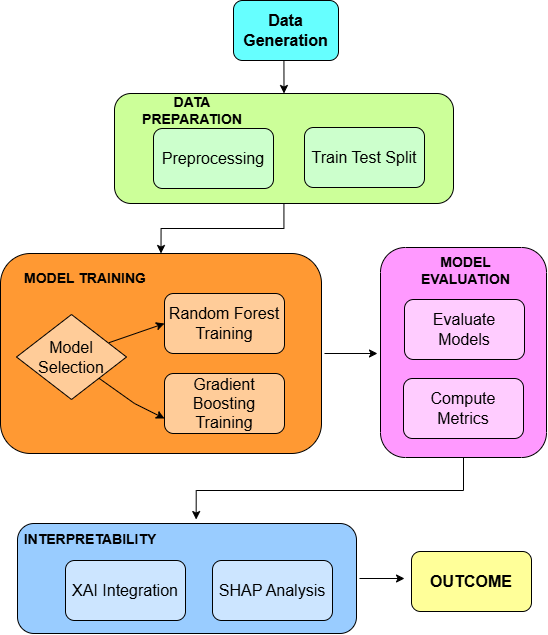

The diagram above was exported from draw.io. Its source (the exported page's mxGraphModel, read from the mxfile embedded in the PNG):
<mxGraphModel dx="1489" dy="827" grid="1" gridSize="10" guides="1" tooltips="1" connect="1" arrows="1" fold="1" page="1" pageScale="1" pageWidth="850" pageHeight="1100" math="0" shadow="0">
  <root>
    <mxCell id="0" />
    <mxCell id="1" parent="0" />
    <mxCell id="7qrYa-A0CrBcX6b2QWgM-25" style="edgeStyle=orthogonalEdgeStyle;rounded=0;orthogonalLoop=1;jettySize=auto;html=1;exitX=0.5;exitY=1;exitDx=0;exitDy=0;entryX=0.5;entryY=0;entryDx=0;entryDy=0;strokeColor=light-dark(#000000,#000000);" parent="1" source="7qrYa-A0CrBcX6b2QWgM-1" target="7qrYa-A0CrBcX6b2QWgM-2" edge="1">
      <mxGeometry relative="1" as="geometry" />
    </mxCell>
    <mxCell id="7qrYa-A0CrBcX6b2QWgM-1" value="&lt;font style=&quot;color: light-dark(rgb(0, 0, 0), rgb(0, 0, 0)); font-size: 16px;&quot;&gt;Data Generation&lt;/font&gt;" style="rounded=1;whiteSpace=wrap;html=1;fillColor=light-dark(#66FFFF,#33FFFF);fontStyle=1" parent="1" vertex="1">
      <mxGeometry x="389" y="27" width="105" height="60" as="geometry" />
    </mxCell>
    <mxCell id="7qrYa-A0CrBcX6b2QWgM-24" style="edgeStyle=orthogonalEdgeStyle;rounded=0;orthogonalLoop=1;jettySize=auto;html=1;entryX=0.5;entryY=0;entryDx=0;entryDy=0;strokeColor=light-dark(#000000,#000000);" parent="1" source="7qrYa-A0CrBcX6b2QWgM-2" target="7qrYa-A0CrBcX6b2QWgM-6" edge="1">
      <mxGeometry relative="1" as="geometry" />
    </mxCell>
    <mxCell id="7qrYa-A0CrBcX6b2QWgM-2" value="" style="rounded=1;whiteSpace=wrap;html=1;fillColor=light-dark(#CCFF99,#33FF33);" parent="1" vertex="1">
      <mxGeometry x="270" y="120" width="339" height="110" as="geometry" />
    </mxCell>
    <mxCell id="7qrYa-A0CrBcX6b2QWgM-3" value="&lt;font style=&quot;color: light-dark(rgb(0, 0, 0), rgb(0, 0, 0)); font-size: 16px;&quot;&gt;Preprocessing&lt;/font&gt;" style="rounded=1;whiteSpace=wrap;html=1;fillColor=light-dark(#CCFFCC,#CCFF99);strokeColor=light-dark(#000000,#CCFF99);" parent="1" vertex="1">
      <mxGeometry x="309" y="155" width="120" height="60" as="geometry" />
    </mxCell>
    <mxCell id="7qrYa-A0CrBcX6b2QWgM-4" value="&lt;font style=&quot;color: light-dark(rgb(0, 0, 0), rgb(0, 0, 0)); font-size: 16px;&quot;&gt;Train Test Split&lt;/font&gt;" style="rounded=1;whiteSpace=wrap;html=1;fillColor=light-dark(#CCFFCC,#CCFF99);strokeColor=light-dark(#000000,#CCFF99);" parent="1" vertex="1">
      <mxGeometry x="460" y="154" width="120" height="60" as="geometry" />
    </mxCell>
    <mxCell id="7qrYa-A0CrBcX6b2QWgM-5" value="&lt;font style=&quot;color: light-dark(rgb(0, 0, 0), rgb(0, 0, 0));&quot;&gt;DATA PREPARATION&lt;/font&gt;" style="rounded=1;whiteSpace=wrap;html=1;fillColor=light-dark(#CCFF99,#B3FF66);strokeColor=light-dark(#CCFF99,#B3FF66);fontSize=14;fontStyle=1" parent="1" vertex="1">
      <mxGeometry x="278" y="127" width="140" height="20" as="geometry" />
    </mxCell>
    <mxCell id="7qrYa-A0CrBcX6b2QWgM-26" style="edgeStyle=orthogonalEdgeStyle;rounded=0;orthogonalLoop=1;jettySize=auto;html=1;exitX=1;exitY=0.5;exitDx=0;exitDy=0;strokeColor=light-dark(#000000,#000000);" parent="1" edge="1">
      <mxGeometry relative="1" as="geometry">
        <mxPoint x="533" y="380" as="targetPoint" />
        <mxPoint x="480" y="380" as="sourcePoint" />
      </mxGeometry>
    </mxCell>
    <mxCell id="7qrYa-A0CrBcX6b2QWgM-6" value="" style="rounded=1;whiteSpace=wrap;html=1;fillColor=#FF9933;" parent="1" vertex="1">
      <mxGeometry x="156" y="280" width="321" height="200" as="geometry" />
    </mxCell>
    <mxCell id="7qrYa-A0CrBcX6b2QWgM-7" value="" style="rounded=1;whiteSpace=wrap;html=1;fillColor=light-dark(#FF99FF,#FF33FF);fontColor=#ffffff;strokeColor=#000000;" parent="1" vertex="1">
      <mxGeometry x="536" y="274" width="166" height="210" as="geometry" />
    </mxCell>
    <mxCell id="7qrYa-A0CrBcX6b2QWgM-8" value="&lt;font style=&quot;color: light-dark(rgb(0, 0, 0), rgb(0, 0, 0));&quot;&gt;Compute Metrics&lt;/font&gt;" style="rounded=1;whiteSpace=wrap;html=1;fillColor=light-dark(#FFCCFF,#FFCCFF);strokeColor=light-dark(#000000,#FFCCFF);fontSize=16;" parent="1" vertex="1">
      <mxGeometry x="559" y="405" width="120" height="60" as="geometry" />
    </mxCell>
    <mxCell id="7qrYa-A0CrBcX6b2QWgM-9" value="&lt;font style=&quot;color: light-dark(rgb(0, 0, 0), rgb(0, 0, 0));&quot;&gt;Evaluate Models&lt;/font&gt;" style="rounded=1;whiteSpace=wrap;html=1;fillColor=light-dark(#FFCCFF,#FFCCFF);strokeColor=light-dark(#000000,#FFCCFF);strokeWidth=1;fontSize=16;" parent="1" vertex="1">
      <mxGeometry x="560" y="326" width="120" height="60" as="geometry" />
    </mxCell>
    <mxCell id="7qrYa-A0CrBcX6b2QWgM-10" value="&lt;font style=&quot;color: light-dark(rgb(0, 0, 0), rgb(0, 0, 0));&quot;&gt;MODEL EVALUATION&lt;/font&gt;" style="rounded=1;whiteSpace=wrap;html=1;fillColor=#FF99FF;strokeColor=#FF99FF;fontColor=#ffffff;fontSize=14;fontStyle=1" parent="1" vertex="1">
      <mxGeometry x="553" y="283" width="137" height="27" as="geometry" />
    </mxCell>
    <mxCell id="7qrYa-A0CrBcX6b2QWgM-11" value="&lt;font style=&quot;color: light-dark(rgb(0, 0, 0), rgb(0, 0, 0)); font-size: 16px;&quot;&gt;Model&lt;/font&gt;&lt;div&gt;&lt;font style=&quot;color: light-dark(rgb(0, 0, 0), rgb(0, 0, 0)); font-size: 16px;&quot;&gt;Selection&lt;/font&gt;&lt;/div&gt;" style="rhombus;whiteSpace=wrap;html=1;strokeColor=light-dark(#000000,#FFCC99);fillColor=light-dark(#FFCC99,#FFCC99);" parent="1" vertex="1">
      <mxGeometry x="172" y="341" width="110" height="85" as="geometry" />
    </mxCell>
    <mxCell id="7qrYa-A0CrBcX6b2QWgM-12" value="&lt;font style=&quot;color: light-dark(rgb(0, 0, 0), rgb(0, 0, 0)); font-size: 16px;&quot;&gt;Gradient Boosting&lt;/font&gt;&lt;div&gt;&lt;font style=&quot;color: light-dark(rgb(0, 0, 0), rgb(0, 0, 0)); font-size: 16px;&quot;&gt;Training&lt;/font&gt;&lt;/div&gt;" style="rounded=1;whiteSpace=wrap;html=1;strokeColor=light-dark(#000000,#FFCC99);fillColor=light-dark(#FFCC99,#FFCC99);" parent="1" vertex="1">
      <mxGeometry x="320" y="400" width="120" height="60" as="geometry" />
    </mxCell>
    <mxCell id="7qrYa-A0CrBcX6b2QWgM-13" value="&lt;font style=&quot;color: light-dark(rgb(0, 0, 0), rgb(0, 0, 0)); font-size: 16px;&quot;&gt;Random Forest&lt;/font&gt;&lt;div&gt;&lt;font style=&quot;color: light-dark(rgb(0, 0, 0), rgb(0, 0, 0)); font-size: 16px;&quot;&gt;Training&lt;/font&gt;&lt;/div&gt;" style="rounded=1;whiteSpace=wrap;html=1;fillColor=light-dark(#FFCC99,#FFCC99);strokeColor=light-dark(#000000,#FFCC99);" parent="1" vertex="1">
      <mxGeometry x="320" y="320" width="120" height="60" as="geometry" />
    </mxCell>
    <mxCell id="7qrYa-A0CrBcX6b2QWgM-16" value="&lt;font style=&quot;color: light-dark(rgb(0, 0, 0), rgb(0, 0, 0));&quot;&gt;MODEL TRAINING&lt;/font&gt;" style="rounded=1;whiteSpace=wrap;html=1;fillColor=light-dark(#FF9933,#FFB366);strokeColor=light-dark(#FF9933,#FFB366);fontColor=#ffffff;fontSize=14;fontStyle=1" parent="1" vertex="1">
      <mxGeometry x="172" y="290" width="138" height="30" as="geometry" />
    </mxCell>
    <mxCell id="7qrYa-A0CrBcX6b2QWgM-18" value="" style="rounded=1;whiteSpace=wrap;html=1;fillColor=light-dark(#99CCFF,#66B2FF);" parent="1" vertex="1">
      <mxGeometry x="173" y="550" width="339" height="110" as="geometry" />
    </mxCell>
    <mxCell id="7qrYa-A0CrBcX6b2QWgM-19" value="&lt;font style=&quot;color: light-dark(rgb(0, 0, 0), rgb(0, 0, 0));&quot;&gt;OUTCOME&lt;/font&gt;" style="rounded=1;whiteSpace=wrap;html=1;fillColor=light-dark(#FFFF99,#FFFF00);fontSize=16;fontStyle=1" parent="1" vertex="1">
      <mxGeometry x="567" y="578" width="120" height="60" as="geometry" />
    </mxCell>
    <mxCell id="7qrYa-A0CrBcX6b2QWgM-20" value="&lt;font style=&quot;color: light-dark(rgb(0, 0, 0), rgb(0, 0, 0));&quot;&gt;XAI Integration&lt;/font&gt;" style="rounded=1;whiteSpace=wrap;html=1;fillColor=light-dark(#CCE5FF,#CCE5FF);strokeColor=light-dark(#000000,#CCE5FF);fontSize=16;" parent="1" vertex="1">
      <mxGeometry x="221" y="587" width="120" height="60" as="geometry" />
    </mxCell>
    <mxCell id="7qrYa-A0CrBcX6b2QWgM-21" value="&lt;font style=&quot;color: light-dark(rgb(0, 0, 0), rgb(0, 0, 0));&quot;&gt;SHAP Analysis&lt;/font&gt;" style="rounded=1;whiteSpace=wrap;html=1;fillColor=light-dark(#CCE5FF,#CCE5FF);strokeColor=light-dark(#000000,#CCE5FF);fontSize=16;" parent="1" vertex="1">
      <mxGeometry x="368" y="587" width="120" height="60" as="geometry" />
    </mxCell>
    <mxCell id="7qrYa-A0CrBcX6b2QWgM-22" value="&lt;font style=&quot;color: light-dark(rgb(0, 0, 0), rgb(0, 0, 0));&quot;&gt;INTERPRETABILITY&lt;/font&gt;" style="rounded=1;whiteSpace=wrap;html=1;fillColor=light-dark(#99CCFF,#66B2FF);strokeColor=light-dark(#99CCFF,#66B2FF);fontColor=#ffffff;fontSize=14;fontStyle=1" parent="1" vertex="1">
      <mxGeometry x="181" y="556" width="130" height="20" as="geometry" />
    </mxCell>
    <mxCell id="7qrYa-A0CrBcX6b2QWgM-27" style="edgeStyle=orthogonalEdgeStyle;rounded=0;orthogonalLoop=1;jettySize=auto;html=1;exitX=0.5;exitY=1;exitDx=0;exitDy=0;entryX=0.527;entryY=-0.036;entryDx=0;entryDy=0;entryPerimeter=0;strokeColor=light-dark(#000000,#000000);" parent="1" source="7qrYa-A0CrBcX6b2QWgM-7" target="7qrYa-A0CrBcX6b2QWgM-18" edge="1">
      <mxGeometry relative="1" as="geometry" />
    </mxCell>
    <mxCell id="7qrYa-A0CrBcX6b2QWgM-28" style="edgeStyle=orthogonalEdgeStyle;rounded=0;orthogonalLoop=1;jettySize=auto;html=1;exitX=1;exitY=0.5;exitDx=0;exitDy=0;entryX=-0.083;entryY=0.45;entryDx=0;entryDy=0;entryPerimeter=0;strokeColor=light-dark(#000000,#000000);" parent="1" edge="1">
      <mxGeometry relative="1" as="geometry">
        <mxPoint x="515" y="605" as="sourcePoint" />
        <mxPoint x="560.04" y="605" as="targetPoint" />
      </mxGeometry>
    </mxCell>
    <mxCell id="7qrYa-A0CrBcX6b2QWgM-30" value="" style="endArrow=classic;html=1;rounded=0;entryX=0;entryY=0.5;entryDx=0;entryDy=0;exitX=0.84;exitY=0.332;exitDx=0;exitDy=0;exitPerimeter=0;" parent="1" source="7qrYa-A0CrBcX6b2QWgM-11" target="7qrYa-A0CrBcX6b2QWgM-13" edge="1">
      <mxGeometry width="50" height="50" relative="1" as="geometry">
        <mxPoint x="270" y="381" as="sourcePoint" />
        <mxPoint x="320" y="331" as="targetPoint" />
      </mxGeometry>
    </mxCell>
    <mxCell id="7qrYa-A0CrBcX6b2QWgM-32" value="" style="endArrow=classic;html=1;rounded=0;entryX=0;entryY=0.75;entryDx=0;entryDy=0;exitX=1;exitY=1;exitDx=0;exitDy=0;" parent="1" source="7qrYa-A0CrBcX6b2QWgM-11" target="7qrYa-A0CrBcX6b2QWgM-12" edge="1">
      <mxGeometry width="50" height="50" relative="1" as="geometry">
        <mxPoint x="290" y="379" as="sourcePoint" />
        <mxPoint x="346" y="360" as="targetPoint" />
        <Array as="points">
          <mxPoint x="290" y="430" />
        </Array>
      </mxGeometry>
    </mxCell>
  </root>
</mxGraphModel>